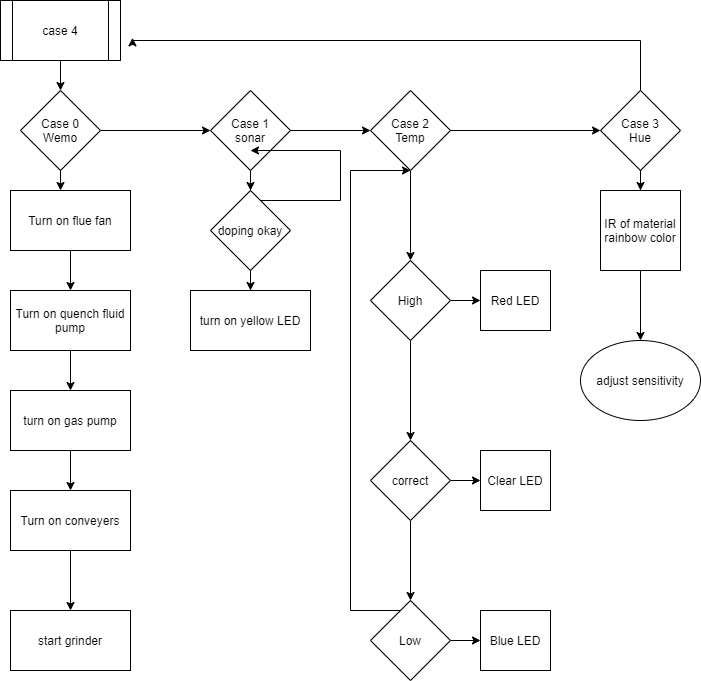

The diagram above was exported from draw.io. Its source (the exported page's mxGraphModel, read from the mxfile embedded in the PNG):
<mxGraphModel dx="1422" dy="762" grid="1" gridSize="10" guides="1" tooltips="1" connect="1" arrows="1" fold="1" page="1" pageScale="1" pageWidth="850" pageHeight="1100" math="0" shadow="0">
  <root>
    <mxCell id="0" />
    <mxCell id="1" parent="0" />
    <mxCell id="mkq382_DGUCkiVNAS7Nn-36" style="edgeStyle=orthogonalEdgeStyle;rounded=0;orthogonalLoop=1;jettySize=auto;html=1;exitX=0.5;exitY=1;exitDx=0;exitDy=0;entryX=0.417;entryY=0;entryDx=0;entryDy=0;entryPerimeter=0;" parent="1" source="mkq382_DGUCkiVNAS7Nn-1" target="mkq382_DGUCkiVNAS7Nn-2" edge="1">
      <mxGeometry relative="1" as="geometry" />
    </mxCell>
    <mxCell id="mkq382_DGUCkiVNAS7Nn-53" style="edgeStyle=orthogonalEdgeStyle;rounded=0;orthogonalLoop=1;jettySize=auto;html=1;entryX=0;entryY=0.5;entryDx=0;entryDy=0;" parent="1" source="mkq382_DGUCkiVNAS7Nn-1" target="mkq382_DGUCkiVNAS7Nn-44" edge="1">
      <mxGeometry relative="1" as="geometry" />
    </mxCell>
    <mxCell id="mkq382_DGUCkiVNAS7Nn-1" value="Case 0&lt;br&gt;Wemo" style="rhombus;whiteSpace=wrap;html=1;" parent="1" vertex="1">
      <mxGeometry x="120" y="110" width="80" height="80" as="geometry" />
    </mxCell>
    <mxCell id="mkq382_DGUCkiVNAS7Nn-39" style="edgeStyle=orthogonalEdgeStyle;rounded=0;orthogonalLoop=1;jettySize=auto;html=1;entryX=0.5;entryY=0;entryDx=0;entryDy=0;" parent="1" source="mkq382_DGUCkiVNAS7Nn-2" target="mkq382_DGUCkiVNAS7Nn-3" edge="1">
      <mxGeometry relative="1" as="geometry" />
    </mxCell>
    <mxCell id="mkq382_DGUCkiVNAS7Nn-2" value="Turn on flue fan" style="rounded=0;whiteSpace=wrap;html=1;" parent="1" vertex="1">
      <mxGeometry x="110" y="210" width="120" height="60" as="geometry" />
    </mxCell>
    <mxCell id="mkq382_DGUCkiVNAS7Nn-40" style="edgeStyle=orthogonalEdgeStyle;rounded=0;orthogonalLoop=1;jettySize=auto;html=1;entryX=0.5;entryY=0;entryDx=0;entryDy=0;" parent="1" source="mkq382_DGUCkiVNAS7Nn-3" target="mkq382_DGUCkiVNAS7Nn-35" edge="1">
      <mxGeometry relative="1" as="geometry" />
    </mxCell>
    <mxCell id="mkq382_DGUCkiVNAS7Nn-3" value="Turn on quench fluid pump" style="rounded=0;whiteSpace=wrap;html=1;" parent="1" vertex="1">
      <mxGeometry x="110" y="310" width="120" height="60" as="geometry" />
    </mxCell>
    <mxCell id="mkq382_DGUCkiVNAS7Nn-42" style="edgeStyle=orthogonalEdgeStyle;rounded=0;orthogonalLoop=1;jettySize=auto;html=1;entryX=0.5;entryY=0;entryDx=0;entryDy=0;" parent="1" source="mkq382_DGUCkiVNAS7Nn-7" target="mkq382_DGUCkiVNAS7Nn-34" edge="1">
      <mxGeometry relative="1" as="geometry" />
    </mxCell>
    <mxCell id="mkq382_DGUCkiVNAS7Nn-7" value="Turn on conveyers" style="rounded=0;whiteSpace=wrap;html=1;" parent="1" vertex="1">
      <mxGeometry x="110" y="510" width="120" height="60" as="geometry" />
    </mxCell>
    <mxCell id="mkq382_DGUCkiVNAS7Nn-34" value="start grinder" style="rounded=0;whiteSpace=wrap;html=1;" parent="1" vertex="1">
      <mxGeometry x="110" y="630" width="120" height="60" as="geometry" />
    </mxCell>
    <mxCell id="mkq382_DGUCkiVNAS7Nn-41" value="" style="edgeStyle=orthogonalEdgeStyle;rounded=0;orthogonalLoop=1;jettySize=auto;html=1;" parent="1" source="mkq382_DGUCkiVNAS7Nn-35" target="mkq382_DGUCkiVNAS7Nn-7" edge="1">
      <mxGeometry relative="1" as="geometry" />
    </mxCell>
    <mxCell id="mkq382_DGUCkiVNAS7Nn-35" value="turn on gas pump" style="rounded=0;whiteSpace=wrap;html=1;" parent="1" vertex="1">
      <mxGeometry x="110" y="410" width="120" height="60" as="geometry" />
    </mxCell>
    <mxCell id="mkq382_DGUCkiVNAS7Nn-49" style="edgeStyle=orthogonalEdgeStyle;rounded=0;orthogonalLoop=1;jettySize=auto;html=1;entryX=0.5;entryY=0;entryDx=0;entryDy=0;" parent="1" source="mkq382_DGUCkiVNAS7Nn-44" target="mkq382_DGUCkiVNAS7Nn-47" edge="1">
      <mxGeometry relative="1" as="geometry" />
    </mxCell>
    <mxCell id="mkq382_DGUCkiVNAS7Nn-54" style="edgeStyle=orthogonalEdgeStyle;rounded=0;orthogonalLoop=1;jettySize=auto;html=1;entryX=0;entryY=0.5;entryDx=0;entryDy=0;" parent="1" source="mkq382_DGUCkiVNAS7Nn-44" target="mkq382_DGUCkiVNAS7Nn-52" edge="1">
      <mxGeometry relative="1" as="geometry" />
    </mxCell>
    <mxCell id="mkq382_DGUCkiVNAS7Nn-44" value="Case 1&lt;br&gt;sonar" style="rhombus;whiteSpace=wrap;html=1;" parent="1" vertex="1">
      <mxGeometry x="310" y="110" width="80" height="80" as="geometry" />
    </mxCell>
    <mxCell id="mkq382_DGUCkiVNAS7Nn-50" style="edgeStyle=orthogonalEdgeStyle;rounded=0;orthogonalLoop=1;jettySize=auto;html=1;entryX=0.5;entryY=0;entryDx=0;entryDy=0;" parent="1" source="mkq382_DGUCkiVNAS7Nn-47" target="mkq382_DGUCkiVNAS7Nn-48" edge="1">
      <mxGeometry relative="1" as="geometry" />
    </mxCell>
    <mxCell id="mkq382_DGUCkiVNAS7Nn-51" style="edgeStyle=orthogonalEdgeStyle;rounded=0;orthogonalLoop=1;jettySize=auto;html=1;" parent="1" source="mkq382_DGUCkiVNAS7Nn-47" edge="1">
      <mxGeometry relative="1" as="geometry">
        <mxPoint x="350" y="170" as="targetPoint" />
        <Array as="points">
          <mxPoint x="440" y="220" />
        </Array>
      </mxGeometry>
    </mxCell>
    <mxCell id="mkq382_DGUCkiVNAS7Nn-47" value="doping okay" style="rhombus;whiteSpace=wrap;html=1;" parent="1" vertex="1">
      <mxGeometry x="310" y="210" width="80" height="80" as="geometry" />
    </mxCell>
    <mxCell id="mkq382_DGUCkiVNAS7Nn-48" value="turn on yellow LED" style="rounded=0;whiteSpace=wrap;html=1;" parent="1" vertex="1">
      <mxGeometry x="290" y="310" width="120" height="60" as="geometry" />
    </mxCell>
    <mxCell id="mkq382_DGUCkiVNAS7Nn-67" style="edgeStyle=orthogonalEdgeStyle;rounded=0;orthogonalLoop=1;jettySize=auto;html=1;entryX=0.5;entryY=0;entryDx=0;entryDy=0;" parent="1" source="mkq382_DGUCkiVNAS7Nn-52" target="mkq382_DGUCkiVNAS7Nn-55" edge="1">
      <mxGeometry relative="1" as="geometry" />
    </mxCell>
    <mxCell id="mkq382_DGUCkiVNAS7Nn-74" style="edgeStyle=orthogonalEdgeStyle;rounded=0;orthogonalLoop=1;jettySize=auto;html=1;entryX=0;entryY=0.5;entryDx=0;entryDy=0;" parent="1" source="mkq382_DGUCkiVNAS7Nn-52" target="mkq382_DGUCkiVNAS7Nn-69" edge="1">
      <mxGeometry relative="1" as="geometry" />
    </mxCell>
    <mxCell id="mkq382_DGUCkiVNAS7Nn-52" value="Case 2&lt;br&gt;Temp" style="rhombus;whiteSpace=wrap;html=1;" parent="1" vertex="1">
      <mxGeometry x="470" y="110" width="80" height="80" as="geometry" />
    </mxCell>
    <mxCell id="mkq382_DGUCkiVNAS7Nn-61" style="edgeStyle=orthogonalEdgeStyle;rounded=0;orthogonalLoop=1;jettySize=auto;html=1;entryX=0;entryY=0.5;entryDx=0;entryDy=0;" parent="1" source="mkq382_DGUCkiVNAS7Nn-55" target="mkq382_DGUCkiVNAS7Nn-58" edge="1">
      <mxGeometry relative="1" as="geometry" />
    </mxCell>
    <mxCell id="mkq382_DGUCkiVNAS7Nn-65" style="edgeStyle=orthogonalEdgeStyle;rounded=0;orthogonalLoop=1;jettySize=auto;html=1;entryX=0.5;entryY=0;entryDx=0;entryDy=0;" parent="1" source="mkq382_DGUCkiVNAS7Nn-55" target="mkq382_DGUCkiVNAS7Nn-56" edge="1">
      <mxGeometry relative="1" as="geometry" />
    </mxCell>
    <mxCell id="mkq382_DGUCkiVNAS7Nn-55" value="High" style="rhombus;whiteSpace=wrap;html=1;" parent="1" vertex="1">
      <mxGeometry x="470" y="280" width="80" height="80" as="geometry" />
    </mxCell>
    <mxCell id="mkq382_DGUCkiVNAS7Nn-63" style="edgeStyle=orthogonalEdgeStyle;rounded=0;orthogonalLoop=1;jettySize=auto;html=1;entryX=0;entryY=0.5;entryDx=0;entryDy=0;" parent="1" source="mkq382_DGUCkiVNAS7Nn-56" target="mkq382_DGUCkiVNAS7Nn-59" edge="1">
      <mxGeometry relative="1" as="geometry" />
    </mxCell>
    <mxCell id="mkq382_DGUCkiVNAS7Nn-66" style="edgeStyle=orthogonalEdgeStyle;rounded=0;orthogonalLoop=1;jettySize=auto;html=1;entryX=0.5;entryY=0;entryDx=0;entryDy=0;" parent="1" source="mkq382_DGUCkiVNAS7Nn-56" target="mkq382_DGUCkiVNAS7Nn-57" edge="1">
      <mxGeometry relative="1" as="geometry" />
    </mxCell>
    <mxCell id="mkq382_DGUCkiVNAS7Nn-56" value="correct" style="rhombus;whiteSpace=wrap;html=1;" parent="1" vertex="1">
      <mxGeometry x="470" y="460" width="80" height="80" as="geometry" />
    </mxCell>
    <mxCell id="mkq382_DGUCkiVNAS7Nn-64" style="edgeStyle=orthogonalEdgeStyle;rounded=0;orthogonalLoop=1;jettySize=auto;html=1;entryX=0;entryY=0.5;entryDx=0;entryDy=0;" parent="1" source="mkq382_DGUCkiVNAS7Nn-57" target="mkq382_DGUCkiVNAS7Nn-60" edge="1">
      <mxGeometry relative="1" as="geometry" />
    </mxCell>
    <mxCell id="mkq382_DGUCkiVNAS7Nn-68" style="edgeStyle=orthogonalEdgeStyle;rounded=0;orthogonalLoop=1;jettySize=auto;html=1;" parent="1" source="mkq382_DGUCkiVNAS7Nn-57" edge="1">
      <mxGeometry relative="1" as="geometry">
        <mxPoint x="510" y="190" as="targetPoint" />
        <Array as="points">
          <mxPoint x="450" y="630" />
          <mxPoint x="450" y="190" />
        </Array>
      </mxGeometry>
    </mxCell>
    <mxCell id="mkq382_DGUCkiVNAS7Nn-57" value="Low" style="rhombus;whiteSpace=wrap;html=1;" parent="1" vertex="1">
      <mxGeometry x="470" y="620" width="80" height="80" as="geometry" />
    </mxCell>
    <mxCell id="mkq382_DGUCkiVNAS7Nn-58" value="Red LED" style="rounded=0;whiteSpace=wrap;html=1;" parent="1" vertex="1">
      <mxGeometry x="580" y="290" width="70" height="60" as="geometry" />
    </mxCell>
    <mxCell id="mkq382_DGUCkiVNAS7Nn-59" value="Clear LED" style="rounded=0;whiteSpace=wrap;html=1;" parent="1" vertex="1">
      <mxGeometry x="580" y="470" width="70" height="60" as="geometry" />
    </mxCell>
    <mxCell id="mkq382_DGUCkiVNAS7Nn-60" value="Blue LED" style="rounded=0;whiteSpace=wrap;html=1;" parent="1" vertex="1">
      <mxGeometry x="580" y="630" width="70" height="60" as="geometry" />
    </mxCell>
    <mxCell id="mkq382_DGUCkiVNAS7Nn-72" style="edgeStyle=orthogonalEdgeStyle;rounded=0;orthogonalLoop=1;jettySize=auto;html=1;entryX=0.5;entryY=0;entryDx=0;entryDy=0;" parent="1" source="mkq382_DGUCkiVNAS7Nn-69" target="mkq382_DGUCkiVNAS7Nn-70" edge="1">
      <mxGeometry relative="1" as="geometry" />
    </mxCell>
    <mxCell id="mkq382_DGUCkiVNAS7Nn-79" style="edgeStyle=orthogonalEdgeStyle;rounded=0;orthogonalLoop=1;jettySize=auto;html=1;exitX=0.5;exitY=0;exitDx=0;exitDy=0;entryX=1.1;entryY=0.622;entryDx=0;entryDy=0;entryPerimeter=0;" parent="1" source="mkq382_DGUCkiVNAS7Nn-69" target="mkq382_DGUCkiVNAS7Nn-75" edge="1">
      <mxGeometry relative="1" as="geometry">
        <mxPoint x="740" y="60" as="targetPoint" />
        <Array as="points">
          <mxPoint x="740" y="60" />
          <mxPoint x="232" y="60" />
        </Array>
      </mxGeometry>
    </mxCell>
    <mxCell id="mkq382_DGUCkiVNAS7Nn-69" value="Case 3&lt;br&gt;Hue" style="rhombus;whiteSpace=wrap;html=1;" parent="1" vertex="1">
      <mxGeometry x="700" y="110" width="80" height="80" as="geometry" />
    </mxCell>
    <mxCell id="mkq382_DGUCkiVNAS7Nn-73" style="edgeStyle=orthogonalEdgeStyle;rounded=0;orthogonalLoop=1;jettySize=auto;html=1;entryX=0.5;entryY=0;entryDx=0;entryDy=0;" parent="1" source="mkq382_DGUCkiVNAS7Nn-70" target="mkq382_DGUCkiVNAS7Nn-71" edge="1">
      <mxGeometry relative="1" as="geometry" />
    </mxCell>
    <mxCell id="mkq382_DGUCkiVNAS7Nn-70" value="IR of material&lt;br&gt;rainbow color" style="whiteSpace=wrap;html=1;aspect=fixed;" parent="1" vertex="1">
      <mxGeometry x="700" y="210" width="80" height="80" as="geometry" />
    </mxCell>
    <mxCell id="mkq382_DGUCkiVNAS7Nn-71" value="adjust sensitivity" style="ellipse;whiteSpace=wrap;html=1;" parent="1" vertex="1">
      <mxGeometry x="680" y="360" width="120" height="80" as="geometry" />
    </mxCell>
    <mxCell id="mkq382_DGUCkiVNAS7Nn-76" style="edgeStyle=orthogonalEdgeStyle;rounded=0;orthogonalLoop=1;jettySize=auto;html=1;entryX=0.5;entryY=0;entryDx=0;entryDy=0;" parent="1" source="mkq382_DGUCkiVNAS7Nn-75" target="mkq382_DGUCkiVNAS7Nn-1" edge="1">
      <mxGeometry relative="1" as="geometry" />
    </mxCell>
    <mxCell id="mkq382_DGUCkiVNAS7Nn-75" value="case 4" style="shape=process;whiteSpace=wrap;html=1;backgroundOutline=1;" parent="1" vertex="1">
      <mxGeometry x="100" y="20" width="120" height="60" as="geometry" />
    </mxCell>
  </root>
</mxGraphModel>